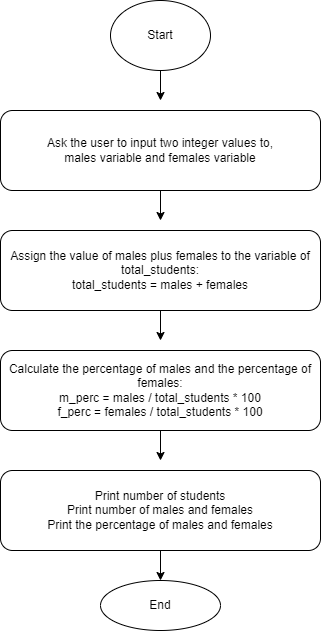

The diagram above was exported from draw.io. Its source (the exported page's mxGraphModel, read from the mxfile embedded in the PNG):
<mxGraphModel dx="832" dy="563" grid="1" gridSize="10" guides="1" tooltips="1" connect="1" arrows="1" fold="1" page="1" pageScale="1" pageWidth="850" pageHeight="1100" math="0" shadow="0">
  <root>
    <mxCell id="0" />
    <mxCell id="1" parent="0" />
    <mxCell id="14" style="edgeStyle=none;html=1;exitX=0.5;exitY=1;exitDx=0;exitDy=0;rounded=1;" edge="1" parent="1" source="2">
      <mxGeometry relative="1" as="geometry">
        <mxPoint x="200" y="630" as="targetPoint" />
      </mxGeometry>
    </mxCell>
    <mxCell id="2" value="Print number of students&lt;br&gt;Print number of males and females&lt;br&gt;Print the percentage of males and females" style="rounded=1;whiteSpace=wrap;html=1;" vertex="1" parent="1">
      <mxGeometry x="40" y="520" width="320" height="80" as="geometry" />
    </mxCell>
    <mxCell id="6" style="edgeStyle=none;html=1;exitX=1;exitY=0.5;exitDx=0;exitDy=0;rounded=1;" edge="1" parent="1">
      <mxGeometry relative="1" as="geometry">
        <mxPoint x="360" y="200" as="targetPoint" />
        <mxPoint x="360" y="200" as="sourcePoint" />
      </mxGeometry>
    </mxCell>
    <mxCell id="9" style="edgeStyle=none;html=1;exitX=0.5;exitY=1;exitDx=0;exitDy=0;rounded=1;" edge="1" parent="1">
      <mxGeometry relative="1" as="geometry">
        <mxPoint x="200" y="270" as="targetPoint" />
        <mxPoint x="200" y="240" as="sourcePoint" />
      </mxGeometry>
    </mxCell>
    <mxCell id="10" style="edgeStyle=none;html=1;exitX=0.5;exitY=1;exitDx=0;exitDy=0;rounded=1;" edge="1" parent="1" source="4">
      <mxGeometry relative="1" as="geometry">
        <mxPoint x="200" y="390" as="targetPoint" />
      </mxGeometry>
    </mxCell>
    <mxCell id="4" value="Assign the value of males plus females to the variable of total_students:&lt;br&gt;total_students = males + females" style="rounded=1;whiteSpace=wrap;html=1;" vertex="1" parent="1">
      <mxGeometry x="40" y="280" width="320" height="80" as="geometry" />
    </mxCell>
    <mxCell id="12" style="edgeStyle=none;html=1;exitX=0.5;exitY=1;exitDx=0;exitDy=0;rounded=1;" edge="1" parent="1" source="5">
      <mxGeometry relative="1" as="geometry">
        <mxPoint x="200" y="510" as="targetPoint" />
      </mxGeometry>
    </mxCell>
    <mxCell id="5" value="Calculate the percentage of males and the percentage of females:&lt;br&gt;m_perc = males / total_students * 100&lt;br&gt;f_perc = females / total_students * 100" style="rounded=1;whiteSpace=wrap;html=1;" vertex="1" parent="1">
      <mxGeometry x="40" y="400" width="320" height="80" as="geometry" />
    </mxCell>
    <mxCell id="15" value="End" style="ellipse;whiteSpace=wrap;html=1;rounded=1;" vertex="1" parent="1">
      <mxGeometry x="140" y="630" width="120" height="50" as="geometry" />
    </mxCell>
    <mxCell id="19" style="edgeStyle=none;html=1;exitX=0.5;exitY=1;exitDx=0;exitDy=0;rounded=1;" edge="1" parent="1" source="17">
      <mxGeometry relative="1" as="geometry">
        <mxPoint x="200" y="150" as="targetPoint" />
      </mxGeometry>
    </mxCell>
    <mxCell id="17" value="Start" style="ellipse;whiteSpace=wrap;html=1;rounded=1;" vertex="1" parent="1">
      <mxGeometry x="150" y="50" width="100" height="70" as="geometry" />
    </mxCell>
    <mxCell id="20" value="Ask the user to input two integer values to,&lt;br&gt;males variable and females variable" style="rounded=1;whiteSpace=wrap;html=1;" vertex="1" parent="1">
      <mxGeometry x="40" y="160" width="320" height="80" as="geometry" />
    </mxCell>
  </root>
</mxGraphModel>